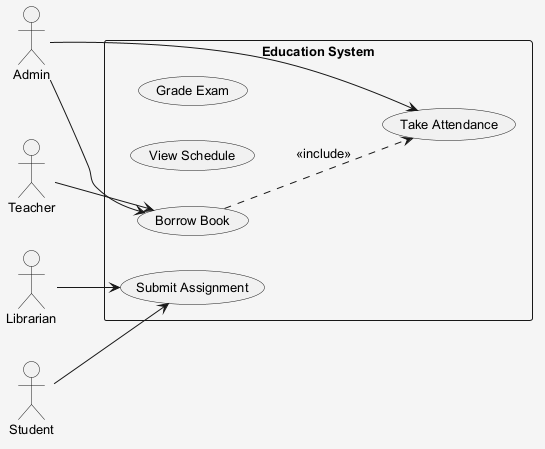

The diagram above was rendered by PlantUML. Its source (embedded in the PNG):
@startuml
skinparam shadowing false
skinparam backgroundColor #F5F5F5
skinparam defaultFontSize 13
left to right direction
actor "Teacher" as Teacher
actor "Student" as Student
actor "Admin" as Admin
actor "Librarian" as Librarian
rectangle "Education System" {
  usecase "Grade Exam" as UC_GradeExam
  usecase "View Schedule" as UC_ViewSchedule
  usecase "Take Attendance" as UC_TakeAttendance
  usecase "Borrow Book" as UC_BorrowBook
  usecase "Submit Assignment" as UC_SubmitAssignment
}
Teacher --> UC_BorrowBook
Student --> UC_SubmitAssignment
Admin --> UC_BorrowBook
Admin --> UC_TakeAttendance
Librarian --> UC_SubmitAssignment
UC_BorrowBook ..> UC_TakeAttendance : <<include>>
@enduml